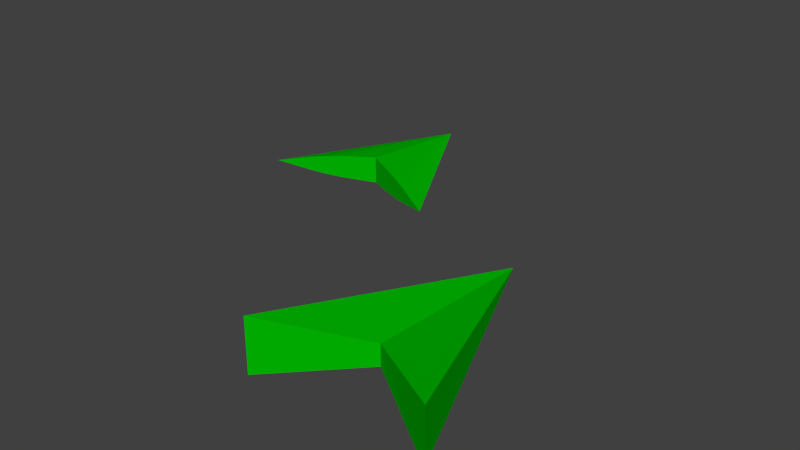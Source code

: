 # Source: Ships.blend  (saved by Blender 2.69.0; exported with 4.5.12 LTS)
import bpy
from mathutils import Matrix  # noqa: F401  (used for matrix-valued properties, if any)

bpy.ops.wm.read_factory_settings(use_empty=True)
scene = bpy.context.scene
scene.name = 'Scene'

# ---- collections
col_collection_1 = bpy.data.collections.new('Collection 1'); scene.collection.children.link(col_collection_1)

# ---- materials (node trees are filled in below, after node groups)
mat_edgesmaterial = bpy.data.materials.new('EdgesMaterial')
mat_edgesmaterial.alpha_threshold = 0.0
mat_edgesmaterial.use_transparent_shadow = False
mat_edgesmaterial.diffuse_color = (0.0, 0.5, 0.0, 1.0)
mat_edgesmaterial.specular_color = (0.0, 1.0, 0.0)
mat_edgesmaterial.roughness = 0.5
mat_edgesmaterial.line_color = (0.0, 0.0, 0.0, 0.7)
mat_surfacematerial = bpy.data.materials.new('SurfaceMaterial')
mat_surfacematerial.alpha_threshold = 0.0
mat_surfacematerial.use_transparent_shadow = False
mat_surfacematerial.diffuse_color = (0.0, 0.5, 0.0, 1.0)
mat_surfacematerial.specular_color = (0.0, 0.6, 0.0)
mat_surfacematerial.roughness = 0.5
mat_surfacematerial.line_color = (0.0, 0.0, 0.0, 0.4)

# ---- material node trees

# ---- world
world_world = bpy.data.worlds.new('World'); scene.world = world_world
world_world.color = (0.05088, 0.05088, 0.05088)
world_world.use_sun_shadow = False
world_world.sun_shadow_jitter_overblur = 0.0
world_world.cycles.sampling_method = 'MANUAL'
world_world.cycles.sample_map_resolution = 256

# ---- meshes
me_body = bpy.data.meshes.new('Body')
me_body.from_pydata([(-1.449e-08, -0.5052, -0.3368), (-2.269, -1.606, -2.717e-09), (-1.449e-08, 2.537, -2.717e-09), (-0.9792, -0.9843, -0.2624), (-1.479, -1.224, -0.1795), (-0.4792, -0.7447, -0.3053), (-1.729, -1.344, -0.1237), (-0.2292, -0.6249, -0.321), (-1.229, -1.104, -0.2273), (-0.7292, -0.8645, -0.2872), (2.269, -1.606, -2.717e-09), (0.9792, -0.9843, -0.2624), (1.479, -1.224, -0.1795), (0.4792, -0.7447, -0.3053), (1.729, -1.344, -0.1237), (0.2292, -0.6249, -0.321), (1.229, -1.104, -0.2273), (0.7292, -0.8645, -0.2872), (-1.449e-08, -0.5052, 0.3368), (-0.9792, -0.9843, 0.2624), (-1.479, -1.224, 0.1795), (-0.4792, -0.7447, 0.3053), (-1.729, -1.344, 0.1237), (-0.2292, -0.6249, 0.321), (-1.229, -1.104, 0.2273), (-0.7292, -0.8645, 0.2872), (0.9792, -0.9843, 0.2624), (1.479, -1.224, 0.1795), (0.4792, -0.7447, 0.3053), (1.729, -1.344, 0.1237), (0.2292, -0.6249, 0.321), (1.229, -1.104, 0.2273), (0.7292, -0.8645, 0.2872)], [], [(1, 6, 22), (4, 20, 22, 6), (4, 8, 24, 20), (3, 19, 24, 8), (3, 9, 25, 19), (5, 21, 25, 9), (5, 7, 23, 21), (0, 18, 23, 7), (0, 15, 30, 18), (13, 28, 30, 15), (13, 17, 32, 28), (11, 26, 32, 17), (11, 16, 31, 26), (12, 27, 31, 16), (12, 14, 29, 27), (10, 29, 14), (1, 22, 2), (22, 20, 2), (20, 24, 2), (24, 19, 2), (19, 25, 2), (25, 21, 2), (21, 23, 2), (23, 18, 2), (18, 30, 2), (30, 28, 2), (28, 32, 2), (32, 26, 2), (26, 31, 2), (31, 27, 2), (27, 29, 2), (29, 10, 2), (6, 1, 2), (6, 2, 4), (4, 2, 8), (8, 2, 3), (3, 2, 9), (9, 2, 5), (5, 2, 7), (2, 0, 7), (0, 2, 15), (15, 2, 13), (13, 2, 17), (17, 2, 11), (11, 2, 16), (16, 2, 12), (12, 2, 14), (14, 2, 10)])
me_body.materials.append(mat_edgesmaterial)
me_body.materials.append(mat_surfacematerial)
me_body.use_remesh_preserve_volume = False
me_body.use_remesh_preserve_attributes = False
me_body.use_mirror_vertex_groups = False
me_body.update()
me_body_001 = bpy.data.meshes.new('Body.001')
me_body_001.from_pydata([(2.037, -1.87, -0.6261), (-2.038, -1.87, -0.6261), (-0.0006671, -0.5627, -0.2412), (2.037, -1.87, 0.6261), (-2.038, -1.87, 0.6261), (-0.0006671, -0.5627, 0.2412), (0.001511, 3.513, -2.28e-07)], [], [(2, 1, 6), (1, 2, 5, 4), (6, 0, 2), (6, 5, 3), (3, 0, 6), (4, 6, 1), (2, 0, 3, 5), (6, 4, 5)])
me_body_001.materials.append(mat_edgesmaterial)
me_body_001.materials.append(mat_surfacematerial)
me_body_001.use_remesh_preserve_volume = False
me_body_001.use_remesh_preserve_attributes = False
me_body_001.use_mirror_vertex_groups = False
me_body_001.update()

# ---- objects
ob_curvedwedge = bpy.data.objects.new('CurvedWedge', me_body)
ob_angledwedge = bpy.data.objects.new('AngledWedge', me_body_001)

# ---- transforms, parenting, visibility, modifiers, constraints
ob_curvedwedge.location = (-5.695, 6.376, -0.3144)
ob_curvedwedge.lineart.crease_threshold = 0.0
ob_angledwedge.location = (0.0, 0.0, 0.0)
ob_angledwedge.lineart.crease_threshold = 0.0

# ---- collection membership
col_collection_1.objects.link(ob_curvedwedge)
col_collection_1.objects.link(ob_angledwedge)

# ---- scene / render settings (as saved in the file)
scene.frame_start = 1; scene.frame_end = 250; scene.frame_set(0)
scene.render.engine = 'BLENDER_EEVEE_NEXT'
scene.render.image_settings.compression = 90
scene.render.resolution_percentage = 50
scene.render.dither_intensity = 0.0
scene.cycles.use_denoising = False
scene.cycles.samples = 10
scene.cycles.sampling_pattern = 'TABULATED_SOBOL'
scene.cycles.light_sampling_threshold = 0.0
scene.cycles.use_adaptive_sampling = False
scene.cycles.use_light_tree = False
scene.cycles.blur_glossy = 0.0
scene.cycles.volume_bounces = 1
scene.cycles.pixel_filter_type = 'GAUSSIAN'
scene.cycles.sample_clamp_indirect = 0.0
scene.view_settings.view_transform = 'Standard'
bpy.context.view_layer.update()

# ---- added for rendering (the .blend has no active camera and no usable light): camera, sun
cam_auto = bpy.data.cameras.new('AutoCamera')
cam_auto.lens = 50.0
cam_auto.sensor_width = 36.0
cam_auto.clip_end = 1000.0
ob_auto_camera = bpy.data.objects.new('AutoCamera', cam_auto)
scene.collection.objects.link(ob_auto_camera)
ob_auto_camera.location = (10.6947, -12.8681, 10.9138)
ob_auto_camera.rotation_euler = (1.09748, -7.21219e-08, 0.694738)
scene.camera = ob_auto_camera
light_auto_sun = bpy.data.lights.new('AutoSun', 'SUN')
light_auto_sun.energy = 3.0
light_auto_sun.angle = 0.0523599
ob_auto_sun = bpy.data.objects.new('AutoSun', light_auto_sun)
scene.collection.objects.link(ob_auto_sun)
ob_auto_sun.rotation_euler = (0.872665, 0.174533, 0.523599)
bpy.context.view_layer.update()
